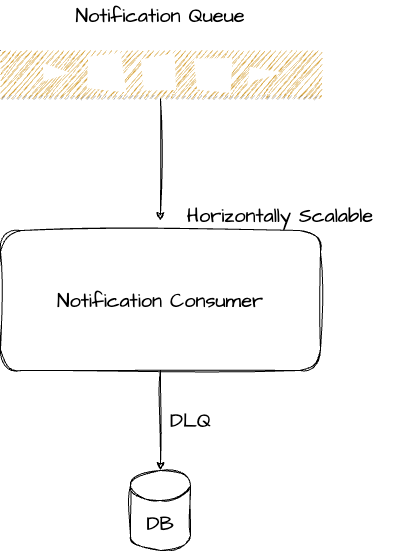

The diagram above was exported from draw.io. Its source (the exported page's mxGraphModel, read from the mxfile embedded in the PNG):
<mxGraphModel dx="1577" dy="837" grid="1" gridSize="10" guides="1" tooltips="1" connect="1" arrows="1" fold="1" page="1" pageScale="1" pageWidth="827" pageHeight="1169" math="0" shadow="0">
  <root>
    <mxCell id="0" />
    <mxCell id="1" parent="0" />
    <mxCell id="6" style="edgeStyle=none;sketch=1;hachureGap=4;jiggle=2;curveFitting=1;html=1;fontFamily=Architects Daughter;fontSource=https%3A%2F%2Ffonts.googleapis.com%2Fcss%3Ffamily%3DArchitects%2BDaughter;fontSize=16;" edge="1" parent="1" source="3">
      <mxGeometry relative="1" as="geometry">
        <mxPoint x="220" y="330" as="targetPoint" />
      </mxGeometry>
    </mxCell>
    <mxCell id="3" value="" style="outlineConnect=0;dashed=0;verticalLabelPosition=bottom;verticalAlign=top;align=center;html=1;shape=mxgraph.aws3.queue;fillColor=#D9A741;gradientColor=none;sketch=1;hachureGap=4;jiggle=2;curveFitting=1;fontFamily=Architects Daughter;fontSource=https%3A%2F%2Ffonts.googleapis.com%2Fcss%3Ffamily%3DArchitects%2BDaughter;fontSize=20;" vertex="1" parent="1">
      <mxGeometry x="60" y="160" width="320" height="48" as="geometry" />
    </mxCell>
    <mxCell id="4" value="Notification Queue" style="text;html=1;strokeColor=none;fillColor=none;align=center;verticalAlign=middle;whiteSpace=wrap;rounded=0;sketch=1;hachureGap=4;jiggle=2;curveFitting=1;fontFamily=Architects Daughter;fontSource=https%3A%2F%2Ffonts.googleapis.com%2Fcss%3Ffamily%3DArchitects%2BDaughter;fontSize=20;" vertex="1" parent="1">
      <mxGeometry x="105" y="110" width="230" height="30" as="geometry" />
    </mxCell>
    <mxCell id="8" style="edgeStyle=none;sketch=1;hachureGap=4;jiggle=2;curveFitting=1;html=1;entryX=0.5;entryY=0;entryDx=0;entryDy=0;entryPerimeter=0;fontFamily=Architects Daughter;fontSource=https%3A%2F%2Ffonts.googleapis.com%2Fcss%3Ffamily%3DArchitects%2BDaughter;fontSize=16;" edge="1" parent="1" source="5" target="7">
      <mxGeometry relative="1" as="geometry" />
    </mxCell>
    <mxCell id="5" value="Notification Consumer" style="rounded=1;whiteSpace=wrap;html=1;sketch=1;hachureGap=4;jiggle=2;curveFitting=1;fontFamily=Architects Daughter;fontSource=https%3A%2F%2Ffonts.googleapis.com%2Fcss%3Ffamily%3DArchitects%2BDaughter;fontSize=20;" vertex="1" parent="1">
      <mxGeometry x="60" y="340" width="320" height="140" as="geometry" />
    </mxCell>
    <mxCell id="7" value="DB" style="shape=cylinder3;whiteSpace=wrap;html=1;boundedLbl=1;backgroundOutline=1;size=15;sketch=1;hachureGap=4;jiggle=2;curveFitting=1;fontFamily=Architects Daughter;fontSource=https%3A%2F%2Ffonts.googleapis.com%2Fcss%3Ffamily%3DArchitects%2BDaughter;fontSize=20;" vertex="1" parent="1">
      <mxGeometry x="190" y="580" width="60" height="80" as="geometry" />
    </mxCell>
    <mxCell id="9" value="DLQ" style="text;html=1;align=center;verticalAlign=middle;resizable=0;points=[];autosize=1;strokeColor=none;fillColor=none;fontSize=20;fontFamily=Architects Daughter;sketch=1;hachureGap=4;jiggle=2;curveFitting=1;fontSource=https%3A%2F%2Ffonts.googleapis.com%2Fcss%3Ffamily%3DArchitects%2BDaughter;" vertex="1" parent="1">
      <mxGeometry x="220" y="510" width="60" height="40" as="geometry" />
    </mxCell>
    <mxCell id="10" value="Horizontally Scalable" style="text;html=1;strokeColor=none;fillColor=none;align=center;verticalAlign=middle;whiteSpace=wrap;rounded=0;sketch=1;hachureGap=4;jiggle=2;curveFitting=1;fontFamily=Architects Daughter;fontSource=https%3A%2F%2Ffonts.googleapis.com%2Fcss%3Ffamily%3DArchitects%2BDaughter;fontSize=20;" vertex="1" parent="1">
      <mxGeometry x="220" y="310" width="240" height="30" as="geometry" />
    </mxCell>
  </root>
</mxGraphModel>